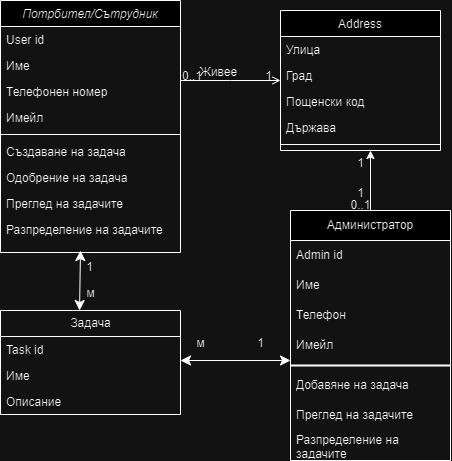

The diagram above was exported from draw.io. Its source (the exported page's mxGraphModel, read from the mxfile embedded in the PNG):
<mxGraphModel dx="1434" dy="738" grid="1" gridSize="10" guides="1" tooltips="1" connect="1" arrows="1" fold="1" page="1" pageScale="1" pageWidth="827" pageHeight="1169" math="0" shadow="0">
  <root>
    <mxCell id="WIyWlLk6GJQsqaUBKTNV-0" />
    <mxCell id="WIyWlLk6GJQsqaUBKTNV-1" parent="WIyWlLk6GJQsqaUBKTNV-0" />
    <mxCell id="zkfFHV4jXpPFQw0GAbJ--0" value="Потрбител/Сътрудник" style="swimlane;fontStyle=2;align=center;verticalAlign=top;childLayout=stackLayout;horizontal=1;startSize=26;horizontalStack=0;resizeParent=1;resizeLast=0;collapsible=1;marginBottom=0;rounded=0;shadow=0;strokeWidth=1;" parent="WIyWlLk6GJQsqaUBKTNV-1" vertex="1">
      <mxGeometry x="310" y="110" width="180" height="252" as="geometry">
        <mxRectangle x="230" y="140" width="160" height="26" as="alternateBounds" />
      </mxGeometry>
    </mxCell>
    <mxCell id="zkfFHV4jXpPFQw0GAbJ--1" value="User id" style="text;align=left;verticalAlign=top;spacingLeft=4;spacingRight=4;overflow=hidden;rotatable=0;points=[[0,0.5],[1,0.5]];portConstraint=eastwest;" parent="zkfFHV4jXpPFQw0GAbJ--0" vertex="1">
      <mxGeometry y="26" width="180" height="26" as="geometry" />
    </mxCell>
    <mxCell id="gaDwm9ZYKABkrvga2UMQ-15" value="Име" style="text;align=left;verticalAlign=top;spacingLeft=4;spacingRight=4;overflow=hidden;rotatable=0;points=[[0,0.5],[1,0.5]];portConstraint=eastwest;" parent="zkfFHV4jXpPFQw0GAbJ--0" vertex="1">
      <mxGeometry y="52" width="180" height="26" as="geometry" />
    </mxCell>
    <mxCell id="zkfFHV4jXpPFQw0GAbJ--2" value="Телефонен номер" style="text;align=left;verticalAlign=top;spacingLeft=4;spacingRight=4;overflow=hidden;rotatable=0;points=[[0,0.5],[1,0.5]];portConstraint=eastwest;rounded=0;shadow=0;html=0;" parent="zkfFHV4jXpPFQw0GAbJ--0" vertex="1">
      <mxGeometry y="78" width="180" height="26" as="geometry" />
    </mxCell>
    <mxCell id="zkfFHV4jXpPFQw0GAbJ--3" value="Имейл" style="text;align=left;verticalAlign=top;spacingLeft=4;spacingRight=4;overflow=hidden;rotatable=0;points=[[0,0.5],[1,0.5]];portConstraint=eastwest;rounded=0;shadow=0;html=0;" parent="zkfFHV4jXpPFQw0GAbJ--0" vertex="1">
      <mxGeometry y="104" width="180" height="26" as="geometry" />
    </mxCell>
    <mxCell id="zkfFHV4jXpPFQw0GAbJ--4" value="" style="line;html=1;strokeWidth=1;align=left;verticalAlign=middle;spacingTop=-1;spacingLeft=3;spacingRight=3;rotatable=0;labelPosition=right;points=[];portConstraint=eastwest;" parent="zkfFHV4jXpPFQw0GAbJ--0" vertex="1">
      <mxGeometry y="130" width="180" height="8" as="geometry" />
    </mxCell>
    <mxCell id="zkfFHV4jXpPFQw0GAbJ--5" value="Създаване на задача" style="text;align=left;verticalAlign=top;spacingLeft=4;spacingRight=4;overflow=hidden;rotatable=0;points=[[0,0.5],[1,0.5]];portConstraint=eastwest;" parent="zkfFHV4jXpPFQw0GAbJ--0" vertex="1">
      <mxGeometry y="138" width="180" height="26" as="geometry" />
    </mxCell>
    <mxCell id="gaDwm9ZYKABkrvga2UMQ-18" value="Одобрение на задача" style="text;align=left;verticalAlign=top;spacingLeft=4;spacingRight=4;overflow=hidden;rotatable=0;points=[[0,0.5],[1,0.5]];portConstraint=eastwest;" parent="zkfFHV4jXpPFQw0GAbJ--0" vertex="1">
      <mxGeometry y="164" width="180" height="26" as="geometry" />
    </mxCell>
    <mxCell id="gaDwm9ZYKABkrvga2UMQ-20" value="Преглед на задачите" style="text;align=left;verticalAlign=top;spacingLeft=4;spacingRight=4;overflow=hidden;rotatable=0;points=[[0,0.5],[1,0.5]];portConstraint=eastwest;" parent="zkfFHV4jXpPFQw0GAbJ--0" vertex="1">
      <mxGeometry y="190" width="180" height="26" as="geometry" />
    </mxCell>
    <mxCell id="gaDwm9ZYKABkrvga2UMQ-21" value="Разпределение на задачите" style="text;align=left;verticalAlign=top;spacingLeft=4;spacingRight=4;overflow=hidden;rotatable=0;points=[[0,0.5],[1,0.5]];portConstraint=eastwest;" parent="zkfFHV4jXpPFQw0GAbJ--0" vertex="1">
      <mxGeometry y="216" width="180" height="26" as="geometry" />
    </mxCell>
    <mxCell id="zkfFHV4jXpPFQw0GAbJ--17" value="Address" style="swimlane;fontStyle=0;align=center;verticalAlign=top;childLayout=stackLayout;horizontal=1;startSize=26;horizontalStack=0;resizeParent=1;resizeLast=0;collapsible=1;marginBottom=0;rounded=0;shadow=0;strokeWidth=1;" parent="WIyWlLk6GJQsqaUBKTNV-1" vertex="1">
      <mxGeometry x="590" y="120" width="160" height="140" as="geometry">
        <mxRectangle x="550" y="140" width="160" height="26" as="alternateBounds" />
      </mxGeometry>
    </mxCell>
    <mxCell id="zkfFHV4jXpPFQw0GAbJ--18" value="Улица" style="text;align=left;verticalAlign=top;spacingLeft=4;spacingRight=4;overflow=hidden;rotatable=0;points=[[0,0.5],[1,0.5]];portConstraint=eastwest;" parent="zkfFHV4jXpPFQw0GAbJ--17" vertex="1">
      <mxGeometry y="26" width="160" height="26" as="geometry" />
    </mxCell>
    <mxCell id="zkfFHV4jXpPFQw0GAbJ--19" value="Град" style="text;align=left;verticalAlign=top;spacingLeft=4;spacingRight=4;overflow=hidden;rotatable=0;points=[[0,0.5],[1,0.5]];portConstraint=eastwest;rounded=0;shadow=0;html=0;" parent="zkfFHV4jXpPFQw0GAbJ--17" vertex="1">
      <mxGeometry y="52" width="160" height="26" as="geometry" />
    </mxCell>
    <mxCell id="zkfFHV4jXpPFQw0GAbJ--21" value="Пощенски код" style="text;align=left;verticalAlign=top;spacingLeft=4;spacingRight=4;overflow=hidden;rotatable=0;points=[[0,0.5],[1,0.5]];portConstraint=eastwest;rounded=0;shadow=0;html=0;" parent="zkfFHV4jXpPFQw0GAbJ--17" vertex="1">
      <mxGeometry y="78" width="160" height="26" as="geometry" />
    </mxCell>
    <mxCell id="zkfFHV4jXpPFQw0GAbJ--22" value="Държава" style="text;align=left;verticalAlign=top;spacingLeft=4;spacingRight=4;overflow=hidden;rotatable=0;points=[[0,0.5],[1,0.5]];portConstraint=eastwest;rounded=0;shadow=0;html=0;" parent="zkfFHV4jXpPFQw0GAbJ--17" vertex="1">
      <mxGeometry y="104" width="160" height="26" as="geometry" />
    </mxCell>
    <mxCell id="zkfFHV4jXpPFQw0GAbJ--23" value="" style="line;html=1;strokeWidth=1;align=left;verticalAlign=middle;spacingTop=-1;spacingLeft=3;spacingRight=3;rotatable=0;labelPosition=right;points=[];portConstraint=eastwest;" parent="zkfFHV4jXpPFQw0GAbJ--17" vertex="1">
      <mxGeometry y="130" width="160" height="8" as="geometry" />
    </mxCell>
    <mxCell id="zkfFHV4jXpPFQw0GAbJ--26" value="" style="endArrow=open;shadow=0;strokeWidth=1;rounded=0;endFill=1;edgeStyle=elbowEdgeStyle;elbow=vertical;" parent="WIyWlLk6GJQsqaUBKTNV-1" source="zkfFHV4jXpPFQw0GAbJ--0" target="zkfFHV4jXpPFQw0GAbJ--17" edge="1">
      <mxGeometry x="0.5" y="41" relative="1" as="geometry">
        <mxPoint x="380" y="192" as="sourcePoint" />
        <mxPoint x="540" y="192" as="targetPoint" />
        <mxPoint x="-40" y="32" as="offset" />
      </mxGeometry>
    </mxCell>
    <mxCell id="zkfFHV4jXpPFQw0GAbJ--27" value="0..1" style="resizable=0;align=left;verticalAlign=bottom;labelBackgroundColor=none;fontSize=12;" parent="zkfFHV4jXpPFQw0GAbJ--26" connectable="0" vertex="1">
      <mxGeometry x="-1" relative="1" as="geometry">
        <mxPoint y="4" as="offset" />
      </mxGeometry>
    </mxCell>
    <mxCell id="zkfFHV4jXpPFQw0GAbJ--28" value="1" style="resizable=0;align=right;verticalAlign=bottom;labelBackgroundColor=none;fontSize=12;" parent="zkfFHV4jXpPFQw0GAbJ--26" connectable="0" vertex="1">
      <mxGeometry x="1" relative="1" as="geometry">
        <mxPoint x="-7" y="4" as="offset" />
      </mxGeometry>
    </mxCell>
    <mxCell id="zkfFHV4jXpPFQw0GAbJ--29" value="Живее" style="text;html=1;resizable=0;points=[];;align=center;verticalAlign=middle;labelBackgroundColor=none;rounded=0;shadow=0;strokeWidth=1;fontSize=12;" parent="zkfFHV4jXpPFQw0GAbJ--26" vertex="1" connectable="0">
      <mxGeometry x="0.5" y="49" relative="1" as="geometry">
        <mxPoint x="-38" y="40" as="offset" />
      </mxGeometry>
    </mxCell>
    <mxCell id="gaDwm9ZYKABkrvga2UMQ-11" style="edgeStyle=orthogonalEdgeStyle;rounded=0;orthogonalLoop=1;jettySize=auto;html=1;exitX=0.5;exitY=0;exitDx=0;exitDy=0;" parent="WIyWlLk6GJQsqaUBKTNV-1" source="gaDwm9ZYKABkrvga2UMQ-0" edge="1">
      <mxGeometry relative="1" as="geometry">
        <mxPoint x="680" y="260" as="targetPoint" />
      </mxGeometry>
    </mxCell>
    <mxCell id="gaDwm9ZYKABkrvga2UMQ-0" value="Администратор" style="swimlane;fontStyle=0;childLayout=stackLayout;horizontal=1;startSize=30;horizontalStack=0;resizeParent=1;resizeParentMax=0;resizeLast=0;collapsible=1;marginBottom=0;whiteSpace=wrap;html=1;" parent="WIyWlLk6GJQsqaUBKTNV-1" vertex="1">
      <mxGeometry x="600" y="320" width="160" height="250" as="geometry">
        <mxRectangle x="590" y="320" width="130" height="30" as="alternateBounds" />
      </mxGeometry>
    </mxCell>
    <mxCell id="gaDwm9ZYKABkrvga2UMQ-1" value="Admin id" style="text;strokeColor=none;fillColor=none;align=left;verticalAlign=middle;spacingLeft=4;spacingRight=4;overflow=hidden;points=[[0,0.5],[1,0.5]];portConstraint=eastwest;rotatable=0;whiteSpace=wrap;html=1;" parent="gaDwm9ZYKABkrvga2UMQ-0" vertex="1">
      <mxGeometry y="30" width="160" height="30" as="geometry" />
    </mxCell>
    <mxCell id="gaDwm9ZYKABkrvga2UMQ-2" value="Име" style="text;strokeColor=none;fillColor=none;align=left;verticalAlign=middle;spacingLeft=4;spacingRight=4;overflow=hidden;points=[[0,0.5],[1,0.5]];portConstraint=eastwest;rotatable=0;whiteSpace=wrap;html=1;" parent="gaDwm9ZYKABkrvga2UMQ-0" vertex="1">
      <mxGeometry y="60" width="160" height="30" as="geometry" />
    </mxCell>
    <mxCell id="gaDwm9ZYKABkrvga2UMQ-3" value="Телефон" style="text;strokeColor=none;fillColor=none;align=left;verticalAlign=middle;spacingLeft=4;spacingRight=4;overflow=hidden;points=[[0,0.5],[1,0.5]];portConstraint=eastwest;rotatable=0;whiteSpace=wrap;html=1;" parent="gaDwm9ZYKABkrvga2UMQ-0" vertex="1">
      <mxGeometry y="90" width="160" height="30" as="geometry" />
    </mxCell>
    <mxCell id="gaDwm9ZYKABkrvga2UMQ-10" value="Имейл" style="text;strokeColor=none;fillColor=none;align=left;verticalAlign=middle;spacingLeft=4;spacingRight=4;overflow=hidden;points=[[0,0.5],[1,0.5]];portConstraint=eastwest;rotatable=0;whiteSpace=wrap;html=1;" parent="gaDwm9ZYKABkrvga2UMQ-0" vertex="1">
      <mxGeometry y="120" width="160" height="30" as="geometry" />
    </mxCell>
    <mxCell id="gaDwm9ZYKABkrvga2UMQ-29" value="" style="line;strokeWidth=2;html=1;" parent="gaDwm9ZYKABkrvga2UMQ-0" vertex="1">
      <mxGeometry y="150" width="160" height="10" as="geometry" />
    </mxCell>
    <mxCell id="gaDwm9ZYKABkrvga2UMQ-27" value="Добавяне на задача" style="text;strokeColor=none;fillColor=none;align=left;verticalAlign=middle;spacingLeft=4;spacingRight=4;overflow=hidden;points=[[0,0.5],[1,0.5]];portConstraint=eastwest;rotatable=0;whiteSpace=wrap;html=1;" parent="gaDwm9ZYKABkrvga2UMQ-0" vertex="1">
      <mxGeometry y="160" width="160" height="30" as="geometry" />
    </mxCell>
    <mxCell id="gaDwm9ZYKABkrvga2UMQ-30" value="Преглед на задачите" style="text;strokeColor=none;fillColor=none;align=left;verticalAlign=middle;spacingLeft=4;spacingRight=4;overflow=hidden;points=[[0,0.5],[1,0.5]];portConstraint=eastwest;rotatable=0;whiteSpace=wrap;html=1;" parent="gaDwm9ZYKABkrvga2UMQ-0" vertex="1">
      <mxGeometry y="190" width="160" height="30" as="geometry" />
    </mxCell>
    <mxCell id="gaDwm9ZYKABkrvga2UMQ-31" value="Разпределение на задачите" style="text;strokeColor=none;fillColor=none;align=left;verticalAlign=middle;spacingLeft=4;spacingRight=4;overflow=hidden;points=[[0,0.5],[1,0.5]];portConstraint=eastwest;rotatable=0;whiteSpace=wrap;html=1;" parent="gaDwm9ZYKABkrvga2UMQ-0" vertex="1">
      <mxGeometry y="220" width="160" height="30" as="geometry" />
    </mxCell>
    <mxCell id="gaDwm9ZYKABkrvga2UMQ-12" value="0..1" style="text;html=1;align=center;verticalAlign=middle;resizable=0;points=[];autosize=1;strokeColor=none;fillColor=none;" parent="WIyWlLk6GJQsqaUBKTNV-1" vertex="1">
      <mxGeometry x="650" y="300" width="40" height="30" as="geometry" />
    </mxCell>
    <mxCell id="gaDwm9ZYKABkrvga2UMQ-13" value="1" style="text;html=1;align=center;verticalAlign=middle;resizable=0;points=[];autosize=1;strokeColor=none;fillColor=none;" parent="WIyWlLk6GJQsqaUBKTNV-1" vertex="1">
      <mxGeometry x="655" y="288" width="30" height="30" as="geometry" />
    </mxCell>
    <mxCell id="gaDwm9ZYKABkrvga2UMQ-14" value="1" style="text;html=1;align=center;verticalAlign=middle;resizable=0;points=[];autosize=1;strokeColor=none;fillColor=none;" parent="WIyWlLk6GJQsqaUBKTNV-1" vertex="1">
      <mxGeometry x="655" y="258" width="30" height="30" as="geometry" />
    </mxCell>
    <mxCell id="gaDwm9ZYKABkrvga2UMQ-32" value="Задача" style="swimlane;fontStyle=0;childLayout=stackLayout;horizontal=1;startSize=26;fillColor=none;horizontalStack=0;resizeParent=1;resizeParentMax=0;resizeLast=0;collapsible=1;marginBottom=0;html=1;" parent="WIyWlLk6GJQsqaUBKTNV-1" vertex="1">
      <mxGeometry x="310" y="420" width="180" height="104" as="geometry" />
    </mxCell>
    <mxCell id="gaDwm9ZYKABkrvga2UMQ-33" value="Task id" style="text;strokeColor=none;fillColor=none;align=left;verticalAlign=top;spacingLeft=4;spacingRight=4;overflow=hidden;rotatable=0;points=[[0,0.5],[1,0.5]];portConstraint=eastwest;whiteSpace=wrap;html=1;" parent="gaDwm9ZYKABkrvga2UMQ-32" vertex="1">
      <mxGeometry y="26" width="180" height="26" as="geometry" />
    </mxCell>
    <mxCell id="gaDwm9ZYKABkrvga2UMQ-34" value="Име" style="text;strokeColor=none;fillColor=none;align=left;verticalAlign=top;spacingLeft=4;spacingRight=4;overflow=hidden;rotatable=0;points=[[0,0.5],[1,0.5]];portConstraint=eastwest;whiteSpace=wrap;html=1;" parent="gaDwm9ZYKABkrvga2UMQ-32" vertex="1">
      <mxGeometry y="52" width="180" height="26" as="geometry" />
    </mxCell>
    <mxCell id="gaDwm9ZYKABkrvga2UMQ-35" value="Описание" style="text;strokeColor=none;fillColor=none;align=left;verticalAlign=top;spacingLeft=4;spacingRight=4;overflow=hidden;rotatable=0;points=[[0,0.5],[1,0.5]];portConstraint=eastwest;whiteSpace=wrap;html=1;" parent="gaDwm9ZYKABkrvga2UMQ-32" vertex="1">
      <mxGeometry y="78" width="180" height="26" as="geometry" />
    </mxCell>
    <mxCell id="gaDwm9ZYKABkrvga2UMQ-39" value="" style="edgeStyle=none;orthogonalLoop=1;jettySize=auto;html=1;endArrow=classic;startArrow=classic;endSize=8;startSize=8;rounded=0;exitX=0.439;exitY=0;exitDx=0;exitDy=0;exitPerimeter=0;" parent="WIyWlLk6GJQsqaUBKTNV-1" source="gaDwm9ZYKABkrvga2UMQ-32" edge="1">
      <mxGeometry width="100" relative="1" as="geometry">
        <mxPoint x="320" y="390" as="sourcePoint" />
        <mxPoint x="390" y="360" as="targetPoint" />
        <Array as="points" />
      </mxGeometry>
    </mxCell>
    <mxCell id="gaDwm9ZYKABkrvga2UMQ-43" value="1" style="text;html=1;align=center;verticalAlign=middle;resizable=0;points=[];autosize=1;strokeColor=none;fillColor=none;" parent="WIyWlLk6GJQsqaUBKTNV-1" vertex="1">
      <mxGeometry x="384" y="362" width="30" height="30" as="geometry" />
    </mxCell>
    <mxCell id="gaDwm9ZYKABkrvga2UMQ-44" value="м" style="text;html=1;align=center;verticalAlign=middle;resizable=0;points=[];autosize=1;strokeColor=none;fillColor=none;" parent="WIyWlLk6GJQsqaUBKTNV-1" vertex="1">
      <mxGeometry x="385" y="388" width="30" height="30" as="geometry" />
    </mxCell>
    <mxCell id="gaDwm9ZYKABkrvga2UMQ-45" value="" style="edgeStyle=none;orthogonalLoop=1;jettySize=auto;html=1;endArrow=classic;startArrow=classic;endSize=8;startSize=8;rounded=0;exitX=1;exitY=0.923;exitDx=0;exitDy=0;exitPerimeter=0;" parent="WIyWlLk6GJQsqaUBKTNV-1" source="gaDwm9ZYKABkrvga2UMQ-33" edge="1">
      <mxGeometry width="100" relative="1" as="geometry">
        <mxPoint x="500" y="470" as="sourcePoint" />
        <mxPoint x="600" y="470" as="targetPoint" />
        <Array as="points" />
      </mxGeometry>
    </mxCell>
    <mxCell id="gaDwm9ZYKABkrvga2UMQ-46" value="м" style="text;html=1;align=center;verticalAlign=middle;resizable=0;points=[];autosize=1;strokeColor=none;fillColor=none;" parent="WIyWlLk6GJQsqaUBKTNV-1" vertex="1">
      <mxGeometry x="495" y="438" width="30" height="30" as="geometry" />
    </mxCell>
    <mxCell id="gaDwm9ZYKABkrvga2UMQ-47" value="1" style="text;html=1;align=center;verticalAlign=middle;resizable=0;points=[];autosize=1;strokeColor=none;fillColor=none;" parent="WIyWlLk6GJQsqaUBKTNV-1" vertex="1">
      <mxGeometry x="555" y="438" width="30" height="30" as="geometry" />
    </mxCell>
  </root>
</mxGraphModel>